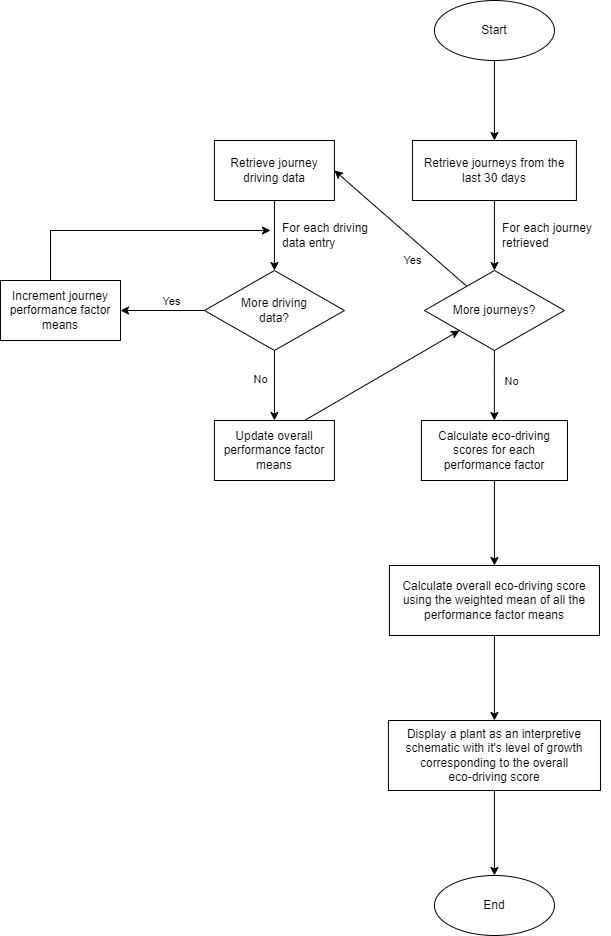

The diagram above was exported from draw.io. Its source (the exported page's mxGraphModel, read from the mxfile embedded in the PNG):
<mxGraphModel dx="1896" dy="1016" grid="1" gridSize="10" guides="1" tooltips="1" connect="1" arrows="1" fold="1" page="1" pageScale="1" pageWidth="827" pageHeight="1169" math="0" shadow="0">
  <root>
    <mxCell id="0" />
    <mxCell id="1" parent="0" />
    <mxCell id="kn4WlQhBTe8WmHw2Q1Yf-3" value="" style="edgeStyle=orthogonalEdgeStyle;rounded=0;orthogonalLoop=1;jettySize=auto;html=1;" edge="1" parent="1" target="kn4WlQhBTe8WmHw2Q1Yf-2">
      <mxGeometry relative="1" as="geometry">
        <mxPoint x="613.94" y="100" as="sourcePoint" />
      </mxGeometry>
    </mxCell>
    <mxCell id="kn4WlQhBTe8WmHw2Q1Yf-6" value="" style="edgeStyle=orthogonalEdgeStyle;rounded=0;orthogonalLoop=1;jettySize=auto;html=1;" edge="1" parent="1" source="kn4WlQhBTe8WmHw2Q1Yf-2" target="kn4WlQhBTe8WmHw2Q1Yf-5">
      <mxGeometry relative="1" as="geometry" />
    </mxCell>
    <mxCell id="kn4WlQhBTe8WmHw2Q1Yf-2" value="Retrieve journeys from the last 30 days" style="rounded=0;whiteSpace=wrap;html=1;" vertex="1" parent="1">
      <mxGeometry x="531.94" y="180" width="164" height="60" as="geometry" />
    </mxCell>
    <mxCell id="kn4WlQhBTe8WmHw2Q1Yf-9" value="" style="rounded=0;orthogonalLoop=1;jettySize=auto;html=1;entryX=1;entryY=0.5;entryDx=0;entryDy=0;" edge="1" parent="1" source="kn4WlQhBTe8WmHw2Q1Yf-5" target="kn4WlQhBTe8WmHw2Q1Yf-8">
      <mxGeometry relative="1" as="geometry" />
    </mxCell>
    <mxCell id="kn4WlQhBTe8WmHw2Q1Yf-11" value="Yes" style="edgeLabel;html=1;align=center;verticalAlign=middle;resizable=0;points=[];" vertex="1" connectable="0" parent="kn4WlQhBTe8WmHw2Q1Yf-9">
      <mxGeometry x="-0.2299" y="-2" relative="1" as="geometry">
        <mxPoint x="-5" y="20" as="offset" />
      </mxGeometry>
    </mxCell>
    <mxCell id="kn4WlQhBTe8WmHw2Q1Yf-29" value="" style="edgeStyle=orthogonalEdgeStyle;rounded=0;orthogonalLoop=1;jettySize=auto;html=1;exitX=0.5;exitY=1;exitDx=0;exitDy=0;" edge="1" parent="1" source="kn4WlQhBTe8WmHw2Q1Yf-5" target="kn4WlQhBTe8WmHw2Q1Yf-28">
      <mxGeometry relative="1" as="geometry">
        <mxPoint x="740" y="420" as="sourcePoint" />
        <Array as="points">
          <mxPoint x="614" y="410" />
          <mxPoint x="614" y="410" />
        </Array>
      </mxGeometry>
    </mxCell>
    <mxCell id="kn4WlQhBTe8WmHw2Q1Yf-30" value="No" style="edgeLabel;html=1;align=center;verticalAlign=middle;resizable=0;points=[];" vertex="1" connectable="0" parent="kn4WlQhBTe8WmHw2Q1Yf-29">
      <mxGeometry x="0.1902" y="-1" relative="1" as="geometry">
        <mxPoint x="17" y="-11" as="offset" />
      </mxGeometry>
    </mxCell>
    <mxCell id="kn4WlQhBTe8WmHw2Q1Yf-5" value="More journeys?" style="rhombus;whiteSpace=wrap;html=1;rounded=0;" vertex="1" parent="1">
      <mxGeometry x="543.94" y="310" width="140" height="80" as="geometry" />
    </mxCell>
    <mxCell id="kn4WlQhBTe8WmHw2Q1Yf-7" value="For each journey&lt;br&gt;retrieved" style="text;html=1;align=left;verticalAlign=middle;resizable=0;points=[];autosize=1;strokeColor=none;fillColor=none;" vertex="1" parent="1">
      <mxGeometry x="619.94" y="260" width="110" height="30" as="geometry" />
    </mxCell>
    <mxCell id="kn4WlQhBTe8WmHw2Q1Yf-13" value="No" style="edgeStyle=orthogonalEdgeStyle;rounded=0;orthogonalLoop=1;jettySize=auto;html=1;exitX=0.5;exitY=1;exitDx=0;exitDy=0;" edge="1" parent="1" source="kn4WlQhBTe8WmHw2Q1Yf-14">
      <mxGeometry x="-0.1429" y="-14" relative="1" as="geometry">
        <mxPoint x="393.94" y="460" as="targetPoint" />
        <mxPoint as="offset" />
      </mxGeometry>
    </mxCell>
    <mxCell id="kn4WlQhBTe8WmHw2Q1Yf-39" value="" style="edgeStyle=none;rounded=0;orthogonalLoop=1;jettySize=auto;html=1;entryX=0.5;entryY=0;entryDx=0;entryDy=0;" edge="1" parent="1" source="kn4WlQhBTe8WmHw2Q1Yf-8" target="kn4WlQhBTe8WmHw2Q1Yf-14">
      <mxGeometry relative="1" as="geometry" />
    </mxCell>
    <mxCell id="kn4WlQhBTe8WmHw2Q1Yf-8" value="Retrieve journey driving data" style="whiteSpace=wrap;html=1;rounded=0;" vertex="1" parent="1">
      <mxGeometry x="333.94" y="180" width="120" height="60" as="geometry" />
    </mxCell>
    <mxCell id="kn4WlQhBTe8WmHw2Q1Yf-37" value="" style="edgeStyle=none;rounded=0;orthogonalLoop=1;jettySize=auto;html=1;" edge="1" parent="1" source="kn4WlQhBTe8WmHw2Q1Yf-14" target="kn4WlQhBTe8WmHw2Q1Yf-16">
      <mxGeometry relative="1" as="geometry" />
    </mxCell>
    <mxCell id="kn4WlQhBTe8WmHw2Q1Yf-14" value="More driving&lt;br&gt;data?" style="rhombus;whiteSpace=wrap;html=1;rounded=0;" vertex="1" parent="1">
      <mxGeometry x="323.94" y="310" width="140" height="80" as="geometry" />
    </mxCell>
    <mxCell id="kn4WlQhBTe8WmHw2Q1Yf-15" value="For each driving&lt;br&gt;data entry" style="text;html=1;align=left;verticalAlign=middle;resizable=0;points=[];autosize=1;strokeColor=none;fillColor=none;" vertex="1" parent="1">
      <mxGeometry x="399.94" y="260" width="100" height="30" as="geometry" />
    </mxCell>
    <mxCell id="kn4WlQhBTe8WmHw2Q1Yf-20" style="edgeStyle=orthogonalEdgeStyle;rounded=0;orthogonalLoop=1;jettySize=auto;html=1;exitX=0.5;exitY=0;exitDx=0;exitDy=0;" edge="1" parent="1" source="kn4WlQhBTe8WmHw2Q1Yf-16">
      <mxGeometry relative="1" as="geometry">
        <mxPoint x="390" y="270" as="targetPoint" />
        <Array as="points">
          <mxPoint x="170" y="320" />
          <mxPoint x="170" y="270" />
          <mxPoint x="390" y="270" />
        </Array>
      </mxGeometry>
    </mxCell>
    <mxCell id="kn4WlQhBTe8WmHw2Q1Yf-16" value="Increment journey performance factor means" style="whiteSpace=wrap;html=1;rounded=0;" vertex="1" parent="1">
      <mxGeometry x="120" y="320" width="120" height="60" as="geometry" />
    </mxCell>
    <mxCell id="kn4WlQhBTe8WmHw2Q1Yf-18" value="Yes" style="edgeLabel;html=1;align=center;verticalAlign=middle;resizable=0;points=[];" vertex="1" connectable="0" parent="1">
      <mxGeometry x="289.9972413793104" y="340.0000000000001" as="geometry" />
    </mxCell>
    <mxCell id="kn4WlQhBTe8WmHw2Q1Yf-38" style="edgeStyle=none;rounded=0;orthogonalLoop=1;jettySize=auto;html=1;exitX=0.75;exitY=0;exitDx=0;exitDy=0;entryX=0;entryY=1;entryDx=0;entryDy=0;" edge="1" parent="1" source="kn4WlQhBTe8WmHw2Q1Yf-21" target="kn4WlQhBTe8WmHw2Q1Yf-5">
      <mxGeometry relative="1" as="geometry" />
    </mxCell>
    <mxCell id="kn4WlQhBTe8WmHw2Q1Yf-21" value="Update overall performance factor means" style="whiteSpace=wrap;html=1;rounded=0;" vertex="1" parent="1">
      <mxGeometry x="333.94000000000005" y="460" width="120" height="60" as="geometry" />
    </mxCell>
    <mxCell id="kn4WlQhBTe8WmHw2Q1Yf-32" value="" style="edgeStyle=orthogonalEdgeStyle;rounded=0;orthogonalLoop=1;jettySize=auto;html=1;" edge="1" parent="1" source="kn4WlQhBTe8WmHw2Q1Yf-28" target="kn4WlQhBTe8WmHw2Q1Yf-31">
      <mxGeometry relative="1" as="geometry" />
    </mxCell>
    <mxCell id="kn4WlQhBTe8WmHw2Q1Yf-28" value="Calculate eco-driving scores for each performance factor" style="whiteSpace=wrap;html=1;rounded=0;" vertex="1" parent="1">
      <mxGeometry x="540.9100000000001" y="460" width="146.06" height="60" as="geometry" />
    </mxCell>
    <mxCell id="kn4WlQhBTe8WmHw2Q1Yf-36" value="" style="edgeStyle=orthogonalEdgeStyle;rounded=0;orthogonalLoop=1;jettySize=auto;html=1;" edge="1" parent="1" source="kn4WlQhBTe8WmHw2Q1Yf-31" target="kn4WlQhBTe8WmHw2Q1Yf-35">
      <mxGeometry relative="1" as="geometry" />
    </mxCell>
    <mxCell id="kn4WlQhBTe8WmHw2Q1Yf-31" value="Calculate overall eco-driving score using the weighted mean of all the performance factor means" style="whiteSpace=wrap;html=1;rounded=0;" vertex="1" parent="1">
      <mxGeometry x="508.9100000000001" y="605" width="210.06" height="70" as="geometry" />
    </mxCell>
    <mxCell id="kn4WlQhBTe8WmHw2Q1Yf-41" value="" style="edgeStyle=none;rounded=0;orthogonalLoop=1;jettySize=auto;html=1;" edge="1" parent="1" source="kn4WlQhBTe8WmHw2Q1Yf-35" target="kn4WlQhBTe8WmHw2Q1Yf-40">
      <mxGeometry relative="1" as="geometry" />
    </mxCell>
    <mxCell id="kn4WlQhBTe8WmHw2Q1Yf-35" value="Display a plant as an interpretive&lt;br&gt;schematic with it's level of growth corresponding to the overall&lt;br&gt;eco-driving score" style="whiteSpace=wrap;html=1;rounded=0;" vertex="1" parent="1">
      <mxGeometry x="507.9100000000001" y="760" width="212.06" height="70" as="geometry" />
    </mxCell>
    <mxCell id="kn4WlQhBTe8WmHw2Q1Yf-40" value="End" style="ellipse;whiteSpace=wrap;html=1;rounded=0;" vertex="1" parent="1">
      <mxGeometry x="553.94" y="915" width="120" height="60" as="geometry" />
    </mxCell>
    <mxCell id="kn4WlQhBTe8WmHw2Q1Yf-43" value="Start" style="ellipse;whiteSpace=wrap;html=1;rounded=0;" vertex="1" parent="1">
      <mxGeometry x="553.94" y="40" width="120" height="60" as="geometry" />
    </mxCell>
  </root>
</mxGraphModel>